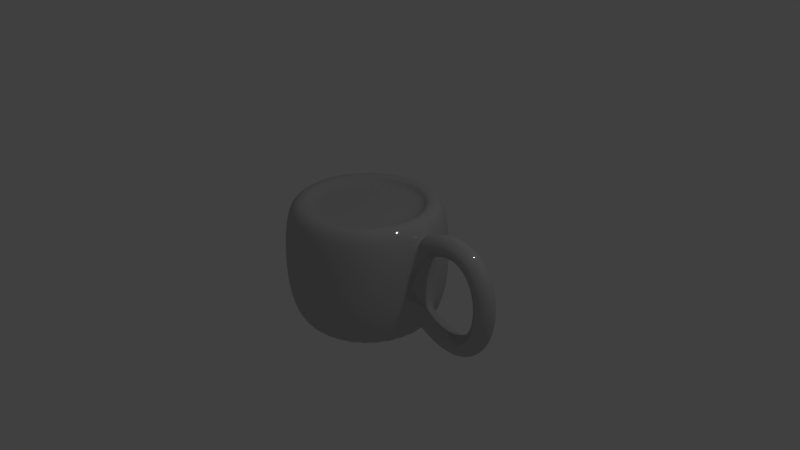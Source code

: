 # Source: coffeeCup.blend  (saved by Blender 2.78.0; exported with 4.5.12 LTS)
import bpy
from mathutils import Matrix  # noqa: F401  (used for matrix-valued properties, if any)

bpy.ops.wm.read_factory_settings(use_empty=True)
scene = bpy.context.scene
scene.name = 'Scene'

# ---- collections
col_collection_1 = bpy.data.collections.new('Collection 1'); scene.collection.children.link(col_collection_1)

# ---- materials (node trees are filled in below, after node groups)
mat_material_001 = bpy.data.materials.new('Material.001')
mat_material_001.alpha_threshold = 0.0
mat_material_001.roughness = 0.5

# ---- material node trees
mat_material_001.use_nodes = True; mat_material_001.node_tree.nodes.clear()
_N = mat_material_001.node_tree.nodes; _L = mat_material_001.node_tree.links
n0 = _N.new('ShaderNodeOutputMaterial'); n0.name = 'Material Output'; n0.location = (300, 300)
n1 = _N.new('ShaderNodeMixShader'); n1.name = 'Mix Shader'; n1.location = (10, 300)
n1.inputs[0].default_value = 0.14
n2 = _N.new('ShaderNodeBsdfDiffuse'); n2.name = 'Diffuse BSDF'; n2.location = (-190, 200)
n2.inputs[0].default_value = (0.5097, 0.502, 0.5173, 1.0)
n3 = _N.new('ShaderNodeBsdfAnisotropic'); n3.name = 'Glossy BSDF'; n3.location = (-190, 100)
n3.distribution = 'GGX'
n3.inputs[1].default_value = 0.0
_L.new(n1.outputs[0], n0.inputs[0])
_L.new(n2.outputs[0], n1.inputs[1])
_L.new(n3.outputs[0], n1.inputs[2])
n0.is_active_output = True

# ---- world
world_world = bpy.data.worlds.new('World'); scene.world = world_world
world_world.color = (0.05088, 0.05088, 0.05088)
world_world.use_sun_shadow = False
world_world.sun_shadow_jitter_overblur = 0.0
world_world.cycles.sampling_method = 'MANUAL'

# ---- cameras
cam_camera = bpy.data.cameras.new('Camera')
cam_camera.clip_end = 100.0
cam_camera.lens = 35.0
cam_camera.sensor_width = 32.0
cam_camera.sensor_height = 18.0
cam_camera.ortho_scale = 7.314
cam_camera.dof.focus_distance = 0.0

# ---- lights
light_lamp = bpy.data.lights.new('Lamp', 'POINT')
light_lamp.transmission_factor = 0.0
light_lamp.cutoff_distance = 30.0
light_lamp.energy = 100.0
light_lamp.shadow_buffer_clip_start = 1.001
light_lamp.shadow_soft_size = 0.1
light_lamp.shadow_maximum_resolution = 0.006
light_lamp.use_absolute_resolution = True

# ---- meshes
me_mesh = bpy.data.meshes.new('Mesh')
me_mesh.from_pydata([(-1.907, 0.2, 0.5162), (-2.002, 1.49e-08, 0.692), (-1.907, -0.2, 0.5162), (-1.811, -1.49e-08, 0.3403), (-1.831, 0.2, 0.554), (-1.915, 1.49e-08, 0.7357), (-1.831, -0.2, 0.554), (-1.748, -1.49e-08, 0.3722), (-1.759, 0.2, 0.584), (-1.829, 1.49e-08, 0.7713), (-1.759, -0.2, 0.584), (-1.69, -1.49e-08, 0.3966), (-1.691, 0.2, 0.6065), (-1.746, 1.49e-08, 0.7989), (-1.691, -0.2, 0.6065), (-1.637, -1.49e-08, 0.4141), (-1.626, 0.2, 0.6219), (-1.663, 7.451e-09, 0.8185), (-1.626, -0.2, 0.6219), (-1.589, -7.451e-09, 0.4254), (-1.565, 0.2, 0.6306), (-1.583, 1.118e-08, 0.8298), (-1.565, -0.2, 0.6306), (-1.547, -1.118e-08, 0.4314), (-1.507, 0.2, 0.6329), (-1.504, 1.49e-08, 0.8328), (-1.507, -0.2, 0.6329), (-1.51, -1.49e-08, 0.4329), (-1.452, 0.2, 0.629), (-1.427, 1.49e-08, 0.8274), (-1.452, -0.2, 0.629), (-1.477, -1.49e-08, 0.4306), (-1.4, 0.2, 0.6195), (-1.352, 7.451e-09, 0.8136), (-1.4, -0.2, 0.6195), (-1.448, -7.451e-09, 0.4253), (-1.352, 0.2, 0.6045), (-1.282, 1.118e-08, 0.7917), (-1.352, -0.2, 0.6045), (-1.423, -1.118e-08, 0.4173), (-1.307, 0.2, 0.5845), (-1.216, 9.313e-09, 0.7623), (-1.307, -0.2, 0.5845), (-1.399, -9.313e-09, 0.4068), (-1.266, 0.2, 0.5599), (-1.154, 7.451e-09, 0.726), (-1.266, -0.2, 0.5599), (-1.377, -7.451e-09, 0.3937), (-1.227, 0.2, 0.5309), (-1.099, 9.313e-09, 0.6839), (-1.227, -0.2, 0.5309), (-1.356, -9.313e-09, 0.3778), (-1.192, 0.2, 0.4978), (-1.048, 9.313e-09, 0.6369), (-1.192, -0.2, 0.4978), (-1.336, -9.313e-09, 0.3588), (-1.16, 0.2, 0.4612), (-1.004, 7.451e-09, 0.5858), (-1.16, -0.2, 0.4612), (-1.316, -7.451e-09, 0.3365), (-1.131, 0.2, 0.4212), (-0.9641, 3.725e-09, 0.5315), (-1.131, -0.2, 0.4212), (-1.298, -3.725e-09, 0.311), (-1.105, 0.2, 0.3783), (-0.9298, 6.985e-09, 0.4745), (-1.105, -0.2, 0.3783), (-1.281, -6.985e-09, 0.2821), (-1.083, 0.2, 0.3328), (-0.9003, 2.328e-09, 0.4153), (-1.083, -0.2, 0.3328), (-1.265, -2.328e-09, 0.2503), (-1.063, 0.2, 0.285), (-0.8754, 4.657e-09, 0.3544), (-1.063, -0.2, 0.285), (-1.251, -4.657e-09, 0.2157), (-1.047, 0.2, 0.2354), (-0.8547, -9.313e-10, 0.292), (-1.047, -0.2, 0.2354), (-1.238, 9.313e-10, 0.1788), (-1.033, 0.2, 0.1842), (-0.8382, 1.164e-10, 0.2285), (-1.033, -0.2, 0.1842), (-1.228, -1.164e-10, 0.1398), (-1.023, 0.2, 0.1317), (-0.8256, 3.609e-09, 0.1641), (-1.023, -0.2, 0.1317), (-1.22, -3.609e-09, 0.09935), (-1.016, 0.2, 0.07846), (-0.817, -5.821e-10, 0.09914), (-1.016, -0.2, 0.07846), (-1.215, 5.821e-10, 0.05778), (-1.012, 0.2, 0.02469), (-0.8121, 3.995e-09, 0.0338), (-1.012, -0.2, 0.02469), (-1.212, -3.995e-09, 0.01558), (-1.011, 0.2, -0.02923), (-0.811, 2.072e-09, -0.03168), (-1.011, -0.2, -0.02923), (-1.211, -2.072e-09, -0.02678), (-1.013, 0.2, -0.08294), (-0.8137, 2.954e-09, -0.09705), (-1.013, -0.2, -0.08294), (-1.213, -2.954e-09, -0.06883), (-1.019, 0.2, -0.1361), (-0.8202, -8.731e-11, -0.1621), (-1.019, -0.2, -0.1361), (-1.217, 8.731e-11, -0.1101), (-1.027, 0.2, -0.1883), (-0.8307, 1.164e-10, -0.2266), (-1.027, -0.2, -0.1883), (-1.223, -1.164e-10, -0.1501), (-1.039, 0.2, -0.2393), (-0.8452, 1.048e-09, -0.2902), (-1.039, -0.2, -0.2393), (-1.232, -1.048e-09, -0.1884), (-1.053, 0.2, -0.2887), (-0.8639, -2.095e-09, -0.3528), (-1.053, -0.2, -0.2887), (-1.243, 2.095e-09, -0.2246), (-1.071, 0.2, -0.3361), (-0.8871, -6.519e-09, -0.414), (-1.071, -0.2, -0.3361), (-1.256, 6.519e-09, -0.2582), (-1.092, 0.2, -0.3812), (-0.9151, -4.657e-10, -0.4735), (-1.092, -0.2, -0.3812), (-1.27, 4.657e-10, -0.2888), (-1.117, 0.2, -0.4236), (-0.9481, -2.328e-09, -0.5309), (-1.117, -0.2, -0.4236), (-1.286, 2.328e-09, -0.3162), (-1.144, 0.2, -0.4629), (-0.9865, -9.313e-09, -0.5856), (-1.144, -0.2, -0.4629), (-1.302, 9.313e-09, -0.3402), (-1.175, 0.2, -0.4989), (-1.031, 1.211e-08, -0.6369), (-1.175, -0.2, -0.4989), (-1.32, -1.211e-08, -0.3608), (-1.209, 0.2, -0.5311), (-1.081, 9.313e-09, -0.6841), (-1.209, -0.2, -0.5311), (-1.338, -9.313e-09, -0.3781), (-1.247, 0.2, -0.5592), (-1.137, 1.118e-08, -0.726), (-1.247, -0.2, -0.5592), (-1.357, -1.118e-08, -0.3924), (-1.288, 0.2, -0.5828), (-1.198, 9.313e-09, -0.7617), (-1.288, -0.2, -0.5828), (-1.377, -9.313e-09, -0.404), (-1.332, 0.2, -0.6017), (-1.265, 1.118e-08, -0.7902), (-1.332, -0.2, -0.6017), (-1.399, -1.118e-08, -0.4132), (-1.38, 0.2, -0.6153), (-1.336, 3.725e-09, -0.8106), (-1.38, -0.2, -0.6153), (-1.423, -3.725e-09, -0.4201), (-1.431, 0.2, -0.6234), (-1.411, 7.451e-09, -0.8225), (-1.431, -0.2, -0.6234), (-1.45, -7.451e-09, -0.4244), (-1.485, 0.2, -0.6257), (-1.488, 7.451e-09, -0.8257), (-1.485, -0.2, -0.6257), (-1.482, -7.451e-09, -0.4257), (-1.543, 0.2, -0.6217), (-1.567, 7.451e-09, -0.8202), (-1.543, -0.2, -0.6217), (-1.52, -7.451e-09, -0.4231), (-1.605, 0.2, -0.611), (-1.648, 1.118e-08, -0.8063), (-1.605, -0.2, -0.611), (-1.562, -1.118e-08, -0.4157), (-1.671, 0.2, -0.5934), (-1.731, 7.451e-09, -0.7842), (-1.671, -0.2, -0.5934), (-1.611, -7.451e-09, -0.4026), (-1.74, 0.2, -0.5685), (-1.814, 0.0, -0.7539), (-1.74, -0.2, -0.5685), (-1.665, 0.0, -0.3831), (-1.812, 0.2, -0.5359), (-1.9, 1.49e-08, -0.7156), (-1.812, -0.2, -0.5359), (-1.725, -1.49e-08, -0.3562), (-1.889, 0.2, -0.4952), (-1.988, 1.49e-08, -0.6689), (-1.889, -0.2, -0.4952), (-1.79, -1.49e-08, -0.3215), (-3.018, 0.8, -1.006), (-3.018, 0.9, 0.7637), (-2.861, 0.7846, -1.006), (-2.842, 0.8827, 0.7637), (-2.711, 0.7391, -1.006), (-2.673, 0.8315, 0.7637), (-2.573, 0.6652, -1.006), (-2.517, 0.7483, 0.7637), (-2.452, 0.5657, -1.006), (-2.381, 0.6364, 0.7637), (-2.352, 0.4445, -1.006), (-2.269, 0.5, 0.7637), (-2.278, 0.3061, -1.006), (-2.186, 0.3444, 0.7637), (-2.233, 0.1561, -1.006), (-2.135, 0.1756, 0.7637), (-2.218, 1.182e-07, -1.006), (-2.118, 9.728e-08, 0.7637), (-2.233, -0.1561, -1.006), (-2.135, -0.1756, 0.7637), (-2.278, -0.3061, -1.006), (-2.186, -0.3444, 0.7637), (-2.352, -0.4445, -1.006), (-2.269, -0.5, 0.7637), (-2.452, -0.5657, -1.006), (-2.381, -0.6364, 0.7637), (-2.573, -0.6652, -1.006), (-2.517, -0.7483, 0.7637), (-2.711, -0.7391, -1.006), (-2.673, -0.8315, 0.7637), (-2.861, -0.7846, -1.006), (-2.842, -0.8827, 0.7637), (-3.018, -0.8, -1.006), (-3.018, -0.9, 0.7637), (-3.174, -0.7846, -1.006), (-3.193, -0.8827, 0.7637), (-3.324, -0.7391, -1.006), (-3.362, -0.8315, 0.7637), (-3.462, -0.6652, -1.006), (-3.518, -0.7483, 0.7637), (-3.583, -0.5657, -1.006), (-3.654, -0.6364, 0.7637), (-3.683, -0.4445, -1.006), (-3.766, -0.5, 0.7637), (-3.757, -0.3061, -1.006), (-3.849, -0.3444, 0.7637), (-3.802, -0.1561, -1.006), (-3.9, -0.1756, 0.7637), (-3.818, 8.303e-07, -1.006), (-3.918, 8.984e-07, 0.7637), (-3.802, 0.1561, -1.006), (-3.9, 0.1756, 0.7637), (-3.757, 0.3061, -1.006), (-3.849, 0.3444, 0.7637), (-3.683, 0.4445, -1.006), (-3.766, 0.5, 0.7637), (-3.583, 0.5657, -1.006), (-3.654, 0.6364, 0.7637), (-3.462, 0.6652, -1.006), (-3.518, 0.7483, 0.7637), (-3.324, 0.7391, -1.006), (-3.362, 0.8315, 0.7637), (-3.174, 0.7846, -1.006), (-3.193, 0.8827, 0.7637), (-3.018, 1.0, -0.5875), (-3.018, 1.05, -0.1975), (-3.018, 1.05, 0.2225), (-3.018, 1.0, 0.6125), (-2.822, 0.9808, 0.6125), (-2.813, 1.03, 0.2225), (-2.813, 1.03, -0.1975), (-2.822, 0.9808, -0.5875), (-2.635, 0.9239, 0.6125), (-2.616, 0.9701, 0.2225), (-2.616, 0.9701, -0.1975), (-2.635, 0.9239, -0.5875), (-2.462, 0.8315, 0.6125), (-2.434, 0.873, 0.2225), (-2.434, 0.873, -0.1975), (-2.462, 0.8315, -0.5875), (-2.31, 0.7071, 0.6125), (-2.275, 0.7425, 0.2225), (-2.275, 0.7425, -0.1975), (-2.31, 0.7071, -0.5875), (-2.186, 0.5556, 0.6125), (-2.144, 0.5833, 0.2225), (-2.144, 0.5833, -0.1975), (-2.186, 0.5556, -0.5875), (-2.094, 0.3827, 0.6125), (-2.047, 0.4018, 0.2225), (-2.047, 0.4018, -0.1975), (-2.094, 0.3827, -0.5875), (-2.037, 0.1951, 0.6125), (-1.988, 0.2048, 0.2225), (-1.988, 0.2048, -0.1975), (-2.037, 0.1951, -0.5875), (-2.018, 7.633e-08, 0.6125), (-1.968, 6.418e-08, 0.2225), (-1.968, 6.418e-08, -0.1975), (-2.018, 7.633e-08, -0.5875), (-2.037, -0.1951, 0.6125), (-1.988, -0.2048, 0.2225), (-1.988, -0.2048, -0.1975), (-2.037, -0.1951, -0.5875), (-2.094, -0.3827, 0.6125), (-2.047, -0.4018, 0.2225), (-2.047, -0.4018, -0.1975), (-2.094, -0.3827, -0.5875), (-2.186, -0.5556, 0.6125), (-2.144, -0.5833, 0.2225), (-2.144, -0.5833, -0.1975), (-2.186, -0.5556, -0.5875), (-2.31, -0.7071, 0.6125), (-2.275, -0.7425, 0.2225), (-2.275, -0.7425, -0.1975), (-2.31, -0.7071, -0.5875), (-2.462, -0.8315, 0.6125), (-2.434, -0.873, 0.2225), (-2.434, -0.873, -0.1975), (-2.462, -0.8315, -0.5875), (-2.635, -0.9239, 0.6125), (-2.616, -0.9701, 0.2225), (-2.616, -0.9701, -0.1975), (-2.635, -0.9239, -0.5875), (-2.822, -0.9808, 0.6125), (-2.813, -1.03, 0.2225), (-2.813, -1.03, -0.1975), (-2.822, -0.9808, -0.5875), (-3.018, -1.0, 0.6125), (-3.018, -1.05, 0.2225), (-3.018, -1.05, -0.1975), (-3.018, -1.0, -0.5875), (-3.213, -0.9808, 0.6125), (-3.222, -1.03, 0.2225), (-3.222, -1.03, -0.1975), (-3.213, -0.9808, -0.5875), (-3.4, -0.9239, 0.6125), (-3.419, -0.9701, 0.2225), (-3.419, -0.9701, -0.1975), (-3.4, -0.9239, -0.5875), (-3.573, -0.8315, 0.6125), (-3.601, -0.873, 0.2225), (-3.601, -0.873, -0.1975), (-3.573, -0.8315, -0.5875), (-3.725, -0.7071, 0.6125), (-3.76, -0.7425, 0.2225), (-3.76, -0.7425, -0.1975), (-3.725, -0.7071, -0.5875), (-3.849, -0.5556, 0.6125), (-3.891, -0.5833, 0.2225), (-3.891, -0.5833, -0.1975), (-3.849, -0.5556, -0.5875), (-3.941, -0.3827, 0.6125), (-3.988, -0.4018, 0.2225), (-3.988, -0.4018, -0.1975), (-3.941, -0.3827, -0.5875), (-3.998, -0.1951, 0.6125), (-4.047, -0.2048, 0.2225), (-4.047, -0.2048, -0.1975), (-3.998, -0.1951, -0.5875), (-4.018, 9.664e-07, 0.6125), (-4.068, 9.988e-07, 0.2225), (-4.068, 9.988e-07, -0.1975), (-4.018, 9.664e-07, -0.5875), (-3.998, 0.1951, 0.6125), (-4.047, 0.2048, 0.2225), (-4.047, 0.2048, -0.1975), (-3.998, 0.1951, -0.5875), (-3.941, 0.3827, 0.6125), (-3.988, 0.4018, 0.2225), (-3.988, 0.4018, -0.1975), (-3.941, 0.3827, -0.5875), (-3.849, 0.5556, 0.6125), (-3.891, 0.5833, 0.2225), (-3.891, 0.5833, -0.1975), (-3.849, 0.5556, -0.5875), (-3.725, 0.7071, 0.6125), (-3.76, 0.7425, 0.2225), (-3.76, 0.7425, -0.1975), (-3.725, 0.7071, -0.5875), (-3.573, 0.8315, 0.6125), (-3.601, 0.873, 0.2225), (-3.601, 0.873, -0.1975), (-3.573, 0.8315, -0.5875), (-3.4, 0.9239, 0.6125), (-3.419, 0.9701, 0.2225), (-3.419, 0.9701, -0.1975), (-3.4, 0.9239, -0.5875), (-3.213, 0.9808, 0.6125), (-3.222, 1.03, 0.2225), (-3.222, 1.03, -0.1975), (-3.213, 0.9808, -0.5875), (-3.018, 0.6506, -0.6706), (-3.018, 0.7306, 0.7453), (-2.877, 0.7168, 0.7453), (-2.742, 0.6758, 0.7453), (-2.618, 0.6092, 0.7453), (-2.508, 0.5197, 0.7453), (-2.419, 0.4106, 0.7453), (-2.352, 0.2861, 0.7453), (-2.311, 0.1511, 0.7453), (-2.298, 0.01059, 0.7453), (-2.311, -0.1299, 0.7453), (-2.352, -0.2649, 0.7453), (-2.419, -0.3894, 0.7453), (-2.508, -0.4985, 0.7453), (-2.618, -0.5881, 0.7453), (-2.742, -0.6546, 0.7453), (-2.877, -0.6956, 0.7453), (-3.018, -0.7094, 0.7453), (-3.158, -0.6956, 0.7453), (-3.293, -0.6546, 0.7453), (-3.418, -0.5881, 0.7453), (-3.527, -0.4985, 0.7453), (-3.616, -0.3894, 0.7453), (-3.683, -0.2649, 0.7453), (-3.724, -0.1299, 0.7453), (-3.738, 0.01059, 0.7453), (-3.724, 0.1511, 0.7453), (-3.683, 0.2861, 0.7453), (-3.616, 0.4106, 0.7453), (-3.527, 0.5197, 0.7453), (-3.418, 0.6092, 0.7453), (-3.293, 0.6758, 0.7453), (-3.158, 0.7168, 0.7453), (-3.018, 0.8106, -0.3356), (-3.018, 0.6506, -0.793), (-3.018, 0.7306, 0.6229), (-2.877, 0.7168, 0.6229), (-2.742, 0.6758, 0.6229), (-2.618, 0.6092, 0.6229), (-2.508, 0.5197, 0.6229), (-2.419, 0.4106, 0.6229), (-2.352, 0.2861, 0.6229), (-2.311, 0.1511, 0.6229), (-2.298, 0.01059, 0.6229), (-2.311, -0.1299, 0.6229), (-2.352, -0.2649, 0.6229), (-2.419, -0.3894, 0.6229), (-2.508, -0.4985, 0.6229), (-2.618, -0.5881, 0.6229), (-2.742, -0.6546, 0.6229), (-2.877, -0.6956, 0.6229), (-3.018, -0.7094, 0.6229), (-3.158, -0.6956, 0.6229), (-3.293, -0.6546, 0.6229), (-3.418, -0.5881, 0.6229), (-3.527, -0.4985, 0.6229), (-3.616, -0.3894, 0.6229), (-3.683, -0.2649, 0.6229), (-3.724, -0.1299, 0.6229), (-3.738, 0.01059, 0.6229), (-3.724, 0.1511, 0.6229), (-3.683, 0.2861, 0.6229), (-3.616, 0.4106, 0.6229), (-3.527, 0.5197, 0.6229), (-3.418, 0.6092, 0.6229), (-3.293, 0.6758, 0.6229), (-3.158, 0.7168, 0.6229), (-3.018, 0.8106, -0.458)], [], [(0, 4, 7, 3), (1, 5, 4, 0), (2, 6, 5, 1), (3, 7, 6, 2), (4, 8, 11, 7), (5, 9, 8, 4), (6, 10, 9, 5), (7, 11, 10, 6), (8, 12, 15, 11), (9, 13, 12, 8), (10, 14, 13, 9), (11, 15, 14, 10), (12, 16, 19, 15), (13, 17, 16, 12), (14, 18, 17, 13), (15, 19, 18, 14), (16, 20, 23, 19), (17, 21, 20, 16), (18, 22, 21, 17), (19, 23, 22, 18), (20, 24, 27, 23), (21, 25, 24, 20), (22, 26, 25, 21), (23, 27, 26, 22), (24, 28, 31, 27), (25, 29, 28, 24), (26, 30, 29, 25), (27, 31, 30, 26), (28, 32, 35, 31), (29, 33, 32, 28), (30, 34, 33, 29), (31, 35, 34, 30), (32, 36, 39, 35), (33, 37, 36, 32), (34, 38, 37, 33), (35, 39, 38, 34), (36, 40, 43, 39), (37, 41, 40, 36), (38, 42, 41, 37), (39, 43, 42, 38), (40, 44, 47, 43), (41, 45, 44, 40), (42, 46, 45, 41), (43, 47, 46, 42), (44, 48, 51, 47), (45, 49, 48, 44), (46, 50, 49, 45), (47, 51, 50, 46), (48, 52, 55, 51), (49, 53, 52, 48), (50, 54, 53, 49), (51, 55, 54, 50), (52, 56, 59, 55), (53, 57, 56, 52), (54, 58, 57, 53), (55, 59, 58, 54), (56, 60, 63, 59), (57, 61, 60, 56), (58, 62, 61, 57), (59, 63, 62, 58), (60, 64, 67, 63), (61, 65, 64, 60), (62, 66, 65, 61), (63, 67, 66, 62), (64, 68, 71, 67), (65, 69, 68, 64), (66, 70, 69, 65), (67, 71, 70, 66), (68, 72, 75, 71), (69, 73, 72, 68), (70, 74, 73, 69), (71, 75, 74, 70), (72, 76, 79, 75), (73, 77, 76, 72), (74, 78, 77, 73), (75, 79, 78, 74), (76, 80, 83, 79), (77, 81, 80, 76), (78, 82, 81, 77), (79, 83, 82, 78), (80, 84, 87, 83), (81, 85, 84, 80), (82, 86, 85, 81), (83, 87, 86, 82), (84, 88, 91, 87), (85, 89, 88, 84), (86, 90, 89, 85), (87, 91, 90, 86), (88, 92, 95, 91), (89, 93, 92, 88), (90, 94, 93, 89), (91, 95, 94, 90), (92, 96, 99, 95), (93, 97, 96, 92), (94, 98, 97, 93), (95, 99, 98, 94), (96, 100, 103, 99), (97, 101, 100, 96), (98, 102, 101, 97), (99, 103, 102, 98), (100, 104, 107, 103), (101, 105, 104, 100), (102, 106, 105, 101), (103, 107, 106, 102), (104, 108, 111, 107), (105, 109, 108, 104), (106, 110, 109, 105), (107, 111, 110, 106), (108, 112, 115, 111), (109, 113, 112, 108), (110, 114, 113, 109), (111, 115, 114, 110), (112, 116, 119, 115), (113, 117, 116, 112), (114, 118, 117, 113), (115, 119, 118, 114), (116, 120, 123, 119), (117, 121, 120, 116), (118, 122, 121, 117), (119, 123, 122, 118), (120, 124, 127, 123), (121, 125, 124, 120), (122, 126, 125, 121), (123, 127, 126, 122), (124, 128, 131, 127), (125, 129, 128, 124), (126, 130, 129, 125), (127, 131, 130, 126), (128, 132, 135, 131), (129, 133, 132, 128), (130, 134, 133, 129), (131, 135, 134, 130), (132, 136, 139, 135), (133, 137, 136, 132), (134, 138, 137, 133), (135, 139, 138, 134), (136, 140, 143, 139), (137, 141, 140, 136), (138, 142, 141, 137), (139, 143, 142, 138), (140, 144, 147, 143), (141, 145, 144, 140), (142, 146, 145, 141), (143, 147, 146, 142), (144, 148, 151, 147), (145, 149, 148, 144), (146, 150, 149, 145), (147, 151, 150, 146), (148, 152, 155, 151), (149, 153, 152, 148), (150, 154, 153, 149), (151, 155, 154, 150), (152, 156, 159, 155), (153, 157, 156, 152), (154, 158, 157, 153), (155, 159, 158, 154), (156, 160, 163, 159), (157, 161, 160, 156), (158, 162, 161, 157), (159, 163, 162, 158), (160, 164, 167, 163), (161, 165, 164, 160), (162, 166, 165, 161), (163, 167, 166, 162), (164, 168, 171, 167), (165, 169, 168, 164), (166, 170, 169, 165), (167, 171, 170, 166), (168, 172, 175, 171), (169, 173, 172, 168), (170, 174, 173, 169), (171, 175, 174, 170), (172, 176, 179, 175), (173, 177, 176, 172), (174, 178, 177, 173), (175, 179, 178, 174), (176, 180, 183, 179), (177, 181, 180, 176), (178, 182, 181, 177), (179, 183, 182, 178), (180, 184, 187, 183), (181, 185, 184, 180), (182, 186, 185, 181), (183, 187, 186, 182), (184, 188, 191, 187), (185, 189, 188, 184), (186, 190, 189, 185), (187, 191, 190, 186), (259, 193, 195, 260), (260, 195, 197, 264), (264, 197, 199, 268), (268, 199, 201, 272), (272, 201, 203, 276), (276, 203, 205, 280), (280, 205, 207, 284), (284, 207, 209, 288), (288, 209, 211, 292), (292, 211, 213, 296), (296, 213, 215, 300), (300, 215, 217, 304), (304, 217, 219, 308), (308, 219, 221, 312), (312, 221, 223, 316), (316, 223, 225, 320), (320, 225, 227, 324), (324, 227, 229, 328), (328, 229, 231, 332), (332, 231, 233, 336), (336, 233, 235, 340), (340, 235, 237, 344), (344, 237, 239, 348), (348, 239, 241, 352), (352, 241, 243, 356), (356, 243, 245, 360), (360, 245, 247, 364), (364, 247, 249, 368), (368, 249, 251, 372), (372, 251, 253, 376), (197, 195, 386, 387), (376, 253, 255, 380), (380, 255, 193, 259), (192, 194, 196, 198, 200, 202, 204, 206, 208, 210, 212, 214, 216, 218, 220, 222, 224, 226, 228, 230, 232, 234, 236, 238, 240, 242, 244, 246, 248, 250, 252, 254), (254, 383, 256, 192), (383, 382, 257, 256), (382, 381, 258, 257), (381, 380, 259, 258), (252, 379, 383, 254), (379, 378, 382, 383), (378, 377, 381, 382), (377, 376, 380, 381), (250, 375, 379, 252), (375, 374, 378, 379), (374, 373, 377, 378), (373, 372, 376, 377), (248, 371, 375, 250), (371, 370, 374, 375), (370, 369, 373, 374), (369, 368, 372, 373), (246, 367, 371, 248), (367, 366, 370, 371), (366, 365, 369, 370), (365, 364, 368, 369), (244, 363, 367, 246), (363, 362, 366, 367), (362, 361, 365, 366), (361, 360, 364, 365), (242, 359, 363, 244), (359, 358, 362, 363), (358, 357, 361, 362), (357, 356, 360, 361), (240, 355, 359, 242), (355, 354, 358, 359), (354, 353, 357, 358), (353, 352, 356, 357), (238, 351, 355, 240), (351, 350, 354, 355), (350, 349, 353, 354), (349, 348, 352, 353), (236, 347, 351, 238), (347, 346, 350, 351), (346, 345, 349, 350), (345, 344, 348, 349), (234, 343, 347, 236), (343, 342, 346, 347), (342, 341, 345, 346), (341, 340, 344, 345), (232, 339, 343, 234), (339, 338, 342, 343), (338, 337, 341, 342), (337, 336, 340, 341), (230, 335, 339, 232), (335, 334, 338, 339), (334, 333, 337, 338), (333, 332, 336, 337), (228, 331, 335, 230), (331, 330, 334, 335), (330, 329, 333, 334), (329, 328, 332, 333), (226, 327, 331, 228), (327, 326, 330, 331), (326, 325, 329, 330), (325, 324, 328, 329), (224, 323, 327, 226), (323, 322, 326, 327), (322, 321, 325, 326), (321, 320, 324, 325), (222, 319, 323, 224), (319, 318, 322, 323), (318, 317, 321, 322), (317, 316, 320, 321), (220, 315, 319, 222), (315, 314, 318, 319), (314, 313, 317, 318), (313, 312, 316, 317), (218, 311, 315, 220), (311, 310, 314, 315), (310, 309, 313, 314), (309, 308, 312, 313), (216, 307, 311, 218), (307, 306, 310, 311), (306, 305, 309, 310), (305, 304, 308, 309), (214, 303, 307, 216), (303, 302, 306, 307), (302, 301, 305, 306), (301, 300, 304, 305), (212, 299, 303, 214), (299, 298, 302, 303), (298, 297, 301, 302), (297, 296, 300, 301), (210, 295, 299, 212), (295, 294, 298, 299), (294, 293, 297, 298), (293, 292, 296, 297), (208, 291, 295, 210), (2, 293, 289, 3), (290, 289, 293, 294), (206, 287, 291, 208), (2, 1, 288, 292, 293), (286, 285, 289, 290), (1, 0, 285, 284, 288), (204, 283, 287, 206), (283, 282, 286, 287), (282, 281, 285, 286), (281, 280, 284, 285), (202, 279, 283, 204), (279, 278, 282, 283), (278, 277, 281, 282), (277, 276, 280, 281), (200, 275, 279, 202), (275, 274, 278, 279), (274, 273, 277, 278), (273, 272, 276, 277), (198, 271, 275, 200), (271, 270, 274, 275), (270, 269, 273, 274), (269, 268, 272, 273), (196, 267, 271, 198), (267, 266, 270, 271), (266, 265, 269, 270), (265, 264, 268, 269), (194, 263, 267, 196), (263, 262, 266, 267), (262, 261, 265, 266), (261, 260, 264, 265), (192, 256, 263, 194), (256, 257, 262, 263), (257, 258, 261, 262), (258, 259, 260, 261), (3, 289, 285, 0), (190, 191, 290, 294, 295), (190, 295, 291, 189), (191, 188, 287, 286, 290), (189, 291, 287, 188), (408, 407, 441, 442), (215, 213, 395, 396), (233, 231, 404, 405), (251, 249, 413, 414), (207, 205, 391, 392), (225, 223, 400, 401), (243, 241, 409, 410), (199, 197, 387, 388), (217, 215, 396, 397), (235, 233, 405, 406), (253, 251, 414, 415), (209, 207, 392, 393), (227, 225, 401, 402), (245, 243, 410, 411), (201, 199, 388, 389), (219, 217, 397, 398), (237, 235, 406, 407), (255, 253, 415, 416), (211, 209, 393, 394), (229, 227, 402, 403), (247, 245, 411, 412), (203, 201, 389, 390), (221, 219, 398, 399), (239, 237, 407, 408), (195, 193, 385, 386), (193, 255, 416, 385), (256, 192, 384, 417), (213, 211, 394, 395), (231, 229, 403, 404), (249, 247, 412, 413), (205, 203, 390, 391), (223, 221, 399, 400), (241, 239, 408, 409), (420, 419, 450, 449, 448, 447, 446, 445, 444, 443, 442, 441, 440, 439, 438, 437, 436, 435, 434, 433, 432, 431, 430, 429, 428, 427, 426, 425, 424, 423, 422, 421), (395, 394, 428, 429), (409, 408, 442, 443), (396, 395, 429, 430), (410, 409, 443, 444), (397, 396, 430, 431), (411, 410, 444, 445), (398, 397, 431, 432), (412, 411, 445, 446), (399, 398, 432, 433), (386, 385, 419, 420), (413, 412, 446, 447), (400, 399, 433, 434), (387, 386, 420, 421), (414, 413, 447, 448), (401, 400, 434, 435), (388, 387, 421, 422), (415, 414, 448, 449), (402, 401, 435, 436), (389, 388, 422, 423), (416, 415, 449, 450), (403, 402, 436, 437), (390, 389, 423, 424), (385, 416, 450, 419), (404, 403, 437, 438), (391, 390, 424, 425), (417, 384, 418, 451), (405, 404, 438, 439), (392, 391, 425, 426), (406, 405, 439, 440), (393, 392, 426, 427), (407, 406, 440, 441), (394, 393, 427, 428)])
me_mesh.polygons.foreach_set('use_smooth', [True] * 420)
me_mesh.materials.append(mat_material_001)
me_mesh.use_remesh_preserve_volume = False
me_mesh.use_remesh_preserve_attributes = False
me_mesh.use_mirror_vertex_groups = False
me_mesh.update()

# ---- objects
ob_nurbspath = bpy.data.objects.new('NurbsPath', me_mesh)
ob_lamp = bpy.data.objects.new('Lamp', light_lamp)
ob_camera = bpy.data.objects.new('Camera', cam_camera)

# ---- transforms, parenting, visibility, modifiers, constraints
ob_nurbspath.location = (2.988, -8.355e-10, 0.006219)
ob_nurbspath.lineart.crease_threshold = 0.0
_m = ob_nurbspath.modifiers.new('Subsurf', 'SUBSURF')
_m.uv_smooth = 'PRESERVE_CORNERS'
_m.levels = 3
_m.render_levels = 3
_m.show_only_control_edges = False
ob_lamp.location = (4.076, 1.005, 5.904)
ob_lamp.rotation_euler = (0.6503, 0.05522, 1.866)
ob_lamp.lock_rotations_4d = False
ob_lamp.empty_display_type = 'ARROWS'
ob_lamp.color = (0.0, 0.0, 0.0, 0.0)
ob_lamp.lineart.crease_threshold = 0.0
ob_camera.location = (7.481, -6.508, 5.344)
ob_camera.rotation_euler = (1.109, 0.0, 0.8149)
ob_camera.lock_rotations_4d = False
ob_camera.empty_display_type = 'ARROWS'
ob_camera.color = (0.0, 0.0, 0.0, 0.0)
ob_camera.display_type = 'WIRE'
ob_camera.lineart.crease_threshold = 0.0

# ---- collection membership
col_collection_1.objects.link(ob_nurbspath)
col_collection_1.objects.link(ob_lamp)
col_collection_1.objects.link(ob_camera)

# ---- scene / render settings (as saved in the file)
scene.camera = ob_camera
scene.frame_start = 1; scene.frame_end = 250; scene.frame_set(1)
scene.render.engine = 'CYCLES'
scene.render.resolution_percentage = 50
scene.render.dither_intensity = 0.0
scene.cycles.use_denoising = False
scene.cycles.samples = 128
scene.cycles.sampling_pattern = 'TABULATED_SOBOL'
scene.cycles.light_sampling_threshold = 0.0
scene.cycles.use_adaptive_sampling = False
scene.cycles.use_light_tree = False
scene.cycles.blur_glossy = 0.0
scene.cycles.sample_clamp_indirect = 0.0
scene.view_settings.view_transform = 'Standard'
bpy.context.view_layer.update()
